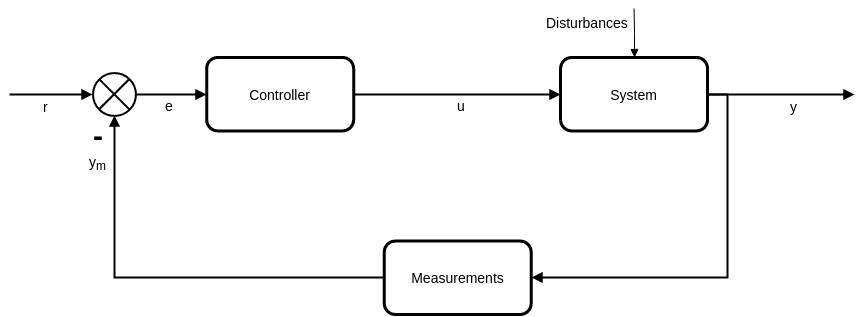

The diagram above was exported from draw.io. Its source (the exported page's mxGraphModel, read from the mxfile embedded in the PNG):
<mxGraphModel dx="1430" dy="1652" grid="1" gridSize="10" guides="1" tooltips="1" connect="1" arrows="1" fold="1" page="1" pageScale="1" pageWidth="1169" pageHeight="826" background="#ffffff" math="0" shadow="0">
  <root>
    <mxCell id="0" />
    <mxCell id="1" parent="0" />
    <mxCell id="2" value="&lt;font style=&quot;font-size: 14px&quot;&gt;Controller&lt;/font&gt;" style="whiteSpace=wrap;html=1;rounded=1;shadow=0;glass=0;fillColor=none;strokeWidth=3;" vertex="1" parent="1">
      <mxGeometry x="359.1666666666667" y="1134.96" width="146.95652173913044" height="73.44" as="geometry" />
    </mxCell>
    <mxCell id="3" style="edgeStyle=orthogonalEdgeStyle;rounded=0;html=1;exitX=1;exitY=0.5;endArrow=block;endFill=1;jettySize=auto;orthogonalLoop=1;strokeWidth=2;" edge="1" source="9" parent="1">
      <mxGeometry x="860" y="1172" as="geometry">
        <mxPoint x="1007" y="1172" as="targetPoint" />
        <Array as="points">
          <mxPoint x="980" y="1172" />
          <mxPoint x="980" y="1172" />
        </Array>
      </mxGeometry>
    </mxCell>
    <mxCell id="4" value="y" style="text;html=1;resizable=0;points=[];align=center;verticalAlign=middle;labelBackgroundColor=#ffffff;fontSize=14;" vertex="1" connectable="0" parent="3">
      <mxGeometry x="0.1699" y="-2" relative="1" as="geometry">
        <mxPoint y="9.006792396035962" as="offset" />
      </mxGeometry>
    </mxCell>
    <mxCell id="5" value="y" style="text;html=1;resizable=0;points=[];align=center;verticalAlign=middle;labelBackgroundColor=#ffffff;fontSize=14;" vertex="1" connectable="0" parent="1">
      <mxGeometry x="946" y="1183.006792396036" as="geometry">
        <mxPoint y="9.006792396035962" as="offset" />
      </mxGeometry>
    </mxCell>
    <mxCell id="6" style="edgeStyle=orthogonalEdgeStyle;rounded=0;html=1;exitX=0.5;exitY=0;startArrow=block;startFill=1;endArrow=none;endFill=0;jettySize=auto;orthogonalLoop=1;fontSize=30;" edge="1" source="9" parent="1">
      <mxGeometry x="786.5652173913045" y="1086" as="geometry">
        <mxPoint x="786.5652173913045" y="1086" as="targetPoint" />
      </mxGeometry>
    </mxCell>
    <mxCell id="7" value="Disturbances" style="text;html=1;resizable=0;points=[];align=center;verticalAlign=middle;labelBackgroundColor=#ffffff;fontSize=14;" vertex="1" connectable="0" parent="6">
      <mxGeometry x="0.0667" y="-1" relative="1" as="geometry">
        <mxPoint x="-48" y="-9" as="offset" />
      </mxGeometry>
    </mxCell>
    <mxCell id="8" value="Disturbances" style="text;html=1;resizable=0;points=[];align=center;verticalAlign=middle;labelBackgroundColor=#ffffff;fontSize=14;" vertex="1" connectable="0" parent="1">
      <mxGeometry x="739.9650714558043" y="1099.9829137139945" as="geometry">
        <mxPoint x="-48" y="-9" as="offset" />
      </mxGeometry>
    </mxCell>
    <mxCell id="9" value="&lt;font style=&quot;font-size: 14px&quot;&gt;System&lt;/font&gt;" style="whiteSpace=wrap;html=1;rounded=1;shadow=0;glass=0;fillColor=none;strokeWidth=3;" vertex="1" parent="1">
      <mxGeometry x="713.0869565217391" y="1134.96" width="146.95652173913044" height="73.44" as="geometry" />
    </mxCell>
    <mxCell id="10" style="edgeStyle=orthogonalEdgeStyle;rounded=0;html=1;exitX=1;exitY=0.5;entryX=0;entryY=0.5;endArrow=block;endFill=1;jettySize=auto;orthogonalLoop=1;strokeWidth=2;" edge="1" source="2" target="9" parent="1">
      <mxGeometry x="506" y="1172" as="geometry" />
    </mxCell>
    <mxCell id="11" value="u" style="text;html=1;resizable=0;points=[];align=center;verticalAlign=middle;labelBackgroundColor=#ffffff;fontSize=14;" vertex="1" connectable="0" parent="10">
      <mxGeometry x="0.0338" y="1" relative="1" as="geometry">
        <mxPoint y="11.954170946363774" as="offset" />
      </mxGeometry>
    </mxCell>
    <mxCell id="12" value="u" style="text;html=1;resizable=0;points=[];align=center;verticalAlign=middle;labelBackgroundColor=#ffffff;fontSize=14;" vertex="1" connectable="0" parent="1">
      <mxGeometry x="613" y="1182.9541709463638" as="geometry">
        <mxPoint y="11.954170946363774" as="offset" />
      </mxGeometry>
    </mxCell>
    <mxCell id="13" value="&lt;font style=&quot;font-size: 14px&quot;&gt;Measurements&lt;/font&gt;" style="whiteSpace=wrap;html=1;rounded=1;shadow=0;glass=0;fillColor=none;strokeWidth=3;" vertex="1" parent="1">
      <mxGeometry x="536.7391304347826" y="1318.56" width="146.95652173913044" height="73.44" as="geometry" />
    </mxCell>
    <mxCell id="14" style="edgeStyle=orthogonalEdgeStyle;rounded=0;html=1;exitX=1;exitY=0.5;entryX=1;entryY=0.5;endArrow=block;endFill=1;jettySize=auto;orthogonalLoop=1;strokeWidth=2;" edge="1" source="9" target="13" parent="1">
      <mxGeometry x="684" y="1172" as="geometry" />
    </mxCell>
    <mxCell id="15" style="edgeStyle=orthogonalEdgeStyle;rounded=0;html=1;exitX=1;exitY=0.5;exitPerimeter=0;entryX=0;entryY=0.5;endArrow=block;endFill=1;jettySize=auto;orthogonalLoop=1;strokeWidth=2;" edge="1" source="21" target="2" parent="1">
      <mxGeometry x="288" y="1172" as="geometry" />
    </mxCell>
    <mxCell id="16" value="e" style="text;html=1;resizable=0;points=[];align=center;verticalAlign=middle;labelBackgroundColor=#ffffff;fontSize=14;" vertex="1" connectable="0" parent="15">
      <mxGeometry x="-0.0704" y="-3" relative="1" as="geometry">
        <mxPoint y="7.954170946363774" as="offset" />
      </mxGeometry>
    </mxCell>
    <mxCell id="17" value="e" style="text;html=1;resizable=0;points=[];align=center;verticalAlign=middle;labelBackgroundColor=#ffffff;fontSize=14;" vertex="1" connectable="0" parent="1">
      <mxGeometry x="321" y="1182.9541709463638" as="geometry">
        <mxPoint y="7.954170946363774" as="offset" />
      </mxGeometry>
    </mxCell>
    <mxCell id="18" style="edgeStyle=orthogonalEdgeStyle;rounded=0;html=1;exitX=0;exitY=0.5;exitPerimeter=0;endArrow=none;endFill=0;jettySize=auto;orthogonalLoop=1;startArrow=block;startFill=1;strokeWidth=2;" edge="1" source="21" parent="1">
      <mxGeometry x="162" y="1172" as="geometry">
        <mxPoint x="162" y="1172" as="targetPoint" />
        <Array as="points">
          <mxPoint x="190" y="1172" />
          <mxPoint x="190" y="1172" />
        </Array>
      </mxGeometry>
    </mxCell>
    <mxCell id="19" value="r" style="text;html=1;resizable=0;points=[];align=center;verticalAlign=middle;labelBackgroundColor=#ffffff;fontSize=14;" vertex="1" connectable="0" parent="18">
      <mxGeometry x="0.1318" y="4" relative="1" as="geometry">
        <mxPoint y="7" as="offset" />
      </mxGeometry>
    </mxCell>
    <mxCell id="20" value="r" style="text;html=1;resizable=0;points=[];align=center;verticalAlign=middle;labelBackgroundColor=#ffffff;fontSize=14;" vertex="1" connectable="0" parent="1">
      <mxGeometry x="198" y="1183" as="geometry">
        <mxPoint y="7" as="offset" />
      </mxGeometry>
    </mxCell>
    <mxCell id="21" value="" style="verticalLabelPosition=bottom;verticalAlign=top;html=1;strokeWidth=2;shape=mxgraph.flowchart.or;rounded=1;shadow=0;glass=0;fillColor=none;" vertex="1" parent="1">
      <mxGeometry x="245.2753623188406" y="1150.26" width="42.86231884057971" height="42.839999999999996" as="geometry" />
    </mxCell>
    <mxCell id="22" style="edgeStyle=orthogonalEdgeStyle;rounded=0;html=1;exitX=0;exitY=0.5;entryX=0.5;entryY=1;entryPerimeter=0;endArrow=block;endFill=1;jettySize=auto;orthogonalLoop=1;strokeWidth=2;" edge="1" source="13" target="21" parent="1">
      <mxGeometry x="267" y="1193" as="geometry" />
    </mxCell>
    <mxCell id="23" value="-" style="text;html=1;resizable=0;points=[];align=center;verticalAlign=middle;labelBackgroundColor=#ffffff;fontStyle=1;fontSize=30;" vertex="1" connectable="0" parent="22">
      <mxGeometry x="0.8864" relative="1" as="geometry">
        <mxPoint x="-17" y="-6" as="offset" />
      </mxGeometry>
    </mxCell>
    <mxCell id="24" value="y&lt;sub&gt;m&lt;/sub&gt;" style="text;html=1;resizable=0;points=[];align=center;verticalAlign=middle;labelBackgroundColor=#ffffff;fontSize=14;" vertex="1" connectable="0" parent="22">
      <mxGeometry x="0.6667" y="3" relative="1" as="geometry">
        <mxPoint x="-14" y="-26" as="offset" />
      </mxGeometry>
    </mxCell>
    <mxCell id="25" value="-" style="text;html=1;resizable=0;points=[];align=center;verticalAlign=middle;labelBackgroundColor=#ffffff;fontStyle=1;fontSize=30;" vertex="1" connectable="0" parent="1">
      <mxGeometry x="250" y="1212" as="geometry">
        <mxPoint x="-17" y="-6" as="offset" />
      </mxGeometry>
    </mxCell>
    <mxCell id="26" value="y&lt;sub&gt;m&lt;/sub&gt;" style="text;html=1;resizable=0;points=[];align=center;verticalAlign=middle;labelBackgroundColor=#ffffff;fontSize=14;" vertex="1" connectable="0" parent="1">
      <mxGeometry x="250" y="1239" as="geometry">
        <mxPoint x="-14" y="-26" as="offset" />
      </mxGeometry>
    </mxCell>
  </root>
</mxGraphModel>